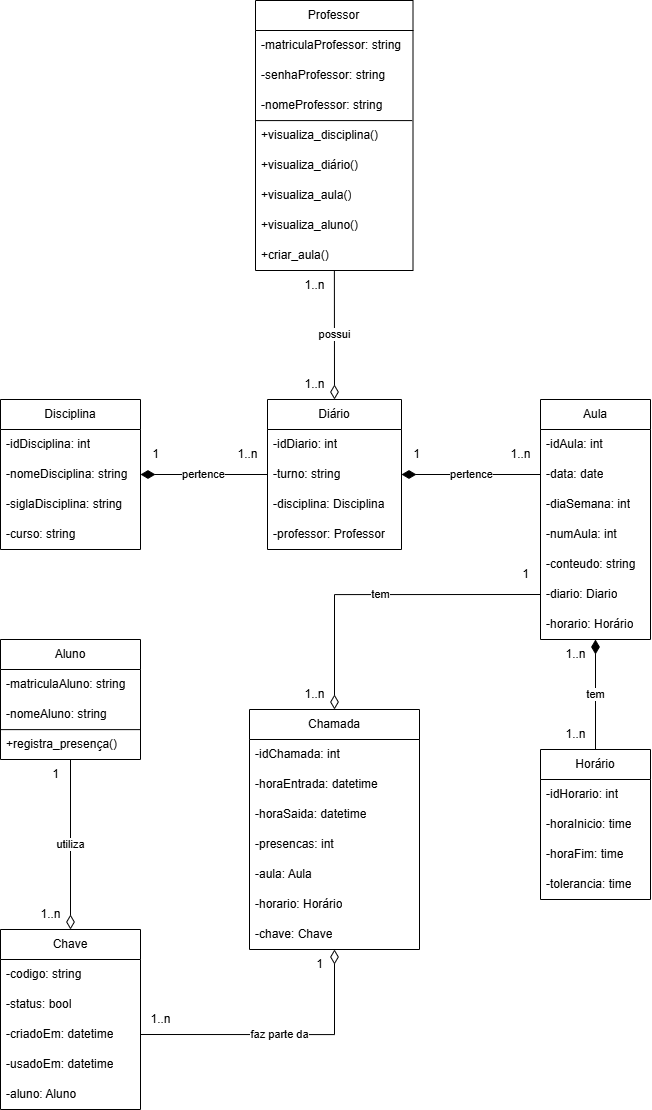

The diagram above was exported from draw.io. Its source (the exported page's mxGraphModel, read from the mxfile embedded in the PNG):
<mxGraphModel dx="1822" dy="2207" grid="1" gridSize="10" guides="1" tooltips="1" connect="1" arrows="1" fold="1" page="1" pageScale="1" pageWidth="827" pageHeight="1169" math="0" shadow="0">
  <root>
    <mxCell id="0" />
    <mxCell id="1" parent="0" />
    <mxCell id="108" value="utiliza" style="edgeStyle=none;html=1;entryX=0.5;entryY=0;entryDx=0;entryDy=0;endArrow=diamondThin;endFill=0;endSize=12;" parent="1" source="LnT3Zlx5B6tWJP8Wlp8B-3" target="86" edge="1">
      <mxGeometry relative="1" as="geometry" />
    </mxCell>
    <mxCell id="LnT3Zlx5B6tWJP8Wlp8B-3" value="Aluno" style="swimlane;fontStyle=0;childLayout=stackLayout;horizontal=1;startSize=30;horizontalStack=0;resizeParent=1;resizeParentMax=0;resizeLast=0;collapsible=1;marginBottom=0;whiteSpace=wrap;html=1;" parent="1" vertex="1">
      <mxGeometry x="80" y="-511" width="140" height="120" as="geometry" />
    </mxCell>
    <mxCell id="LnT3Zlx5B6tWJP8Wlp8B-4" value="-matriculaAluno: string" style="text;strokeColor=none;fillColor=none;align=left;verticalAlign=middle;spacingLeft=4;spacingRight=4;overflow=hidden;points=[[0,0.5],[1,0.5]];portConstraint=eastwest;rotatable=0;whiteSpace=wrap;html=1;" parent="LnT3Zlx5B6tWJP8Wlp8B-3" vertex="1">
      <mxGeometry y="30" width="140" height="30" as="geometry" />
    </mxCell>
    <mxCell id="33" value="-nomeAluno: string" style="text;strokeColor=none;fillColor=none;align=left;verticalAlign=middle;spacingLeft=4;spacingRight=4;overflow=hidden;points=[[0,0.5],[1,0.5]];portConstraint=eastwest;rotatable=0;whiteSpace=wrap;html=1;" parent="LnT3Zlx5B6tWJP8Wlp8B-3" vertex="1">
      <mxGeometry y="60" width="140" height="30" as="geometry" />
    </mxCell>
    <mxCell id="2" value="+registra_presença()" style="text;strokeColor=none;fillColor=none;align=left;verticalAlign=middle;spacingLeft=4;spacingRight=4;overflow=hidden;points=[[0,0.5],[1,0.5]];portConstraint=eastwest;rotatable=0;whiteSpace=wrap;html=1;" parent="LnT3Zlx5B6tWJP8Wlp8B-3" vertex="1">
      <mxGeometry y="90" width="140" height="30" as="geometry" />
    </mxCell>
    <mxCell id="3" value="" style="endArrow=none;html=1;entryX=1;entryY=0.004;entryDx=0;entryDy=0;entryPerimeter=0;exitX=-0.003;exitY=0.004;exitDx=0;exitDy=0;exitPerimeter=0;" parent="LnT3Zlx5B6tWJP8Wlp8B-3" source="2" target="2" edge="1">
      <mxGeometry width="50" height="50" relative="1" as="geometry">
        <mxPoint x="-20" y="320" as="sourcePoint" />
        <mxPoint x="160" y="190" as="targetPoint" />
      </mxGeometry>
    </mxCell>
    <mxCell id="LnT3Zlx5B6tWJP8Wlp8B-7" value="Disciplina" style="swimlane;fontStyle=0;childLayout=stackLayout;horizontal=1;startSize=30;horizontalStack=0;resizeParent=1;resizeParentMax=0;resizeLast=0;collapsible=1;marginBottom=0;whiteSpace=wrap;html=1;" parent="1" vertex="1">
      <mxGeometry x="80" y="-751" width="140" height="150" as="geometry" />
    </mxCell>
    <mxCell id="LnT3Zlx5B6tWJP8Wlp8B-8" value="-idDisciplina: int" style="text;strokeColor=none;fillColor=none;align=left;verticalAlign=middle;spacingLeft=4;spacingRight=4;overflow=hidden;points=[[0,0.5],[1,0.5]];portConstraint=eastwest;rotatable=0;whiteSpace=wrap;html=1;" parent="LnT3Zlx5B6tWJP8Wlp8B-7" vertex="1">
      <mxGeometry y="30" width="140" height="30" as="geometry" />
    </mxCell>
    <mxCell id="LnT3Zlx5B6tWJP8Wlp8B-19" value="-nomeDisciplina: string" style="text;strokeColor=none;fillColor=none;align=left;verticalAlign=middle;spacingLeft=4;spacingRight=4;overflow=hidden;points=[[0,0.5],[1,0.5]];portConstraint=eastwest;rotatable=0;whiteSpace=wrap;html=1;" parent="LnT3Zlx5B6tWJP8Wlp8B-7" vertex="1">
      <mxGeometry y="60" width="140" height="30" as="geometry" />
    </mxCell>
    <mxCell id="LnT3Zlx5B6tWJP8Wlp8B-11" value="-siglaDisciplina: string" style="text;strokeColor=none;fillColor=none;align=left;verticalAlign=middle;spacingLeft=4;spacingRight=4;overflow=hidden;points=[[0,0.5],[1,0.5]];portConstraint=eastwest;rotatable=0;whiteSpace=wrap;html=1;" parent="LnT3Zlx5B6tWJP8Wlp8B-7" vertex="1">
      <mxGeometry y="90" width="140" height="30" as="geometry" />
    </mxCell>
    <mxCell id="35" value="-curso: string" style="text;strokeColor=none;fillColor=none;align=left;verticalAlign=middle;spacingLeft=4;spacingRight=4;overflow=hidden;points=[[0,0.5],[1,0.5]];portConstraint=eastwest;rotatable=0;whiteSpace=wrap;html=1;" parent="LnT3Zlx5B6tWJP8Wlp8B-7" vertex="1">
      <mxGeometry y="120" width="140" height="30" as="geometry" />
    </mxCell>
    <mxCell id="120" value="possui" style="edgeStyle=none;html=1;entryX=0.5;entryY=0;entryDx=0;entryDy=0;endSize=12;endArrow=diamondThin;endFill=0;" parent="1" source="LnT3Zlx5B6tWJP8Wlp8B-12" target="41" edge="1">
      <mxGeometry relative="1" as="geometry" />
    </mxCell>
    <mxCell id="LnT3Zlx5B6tWJP8Wlp8B-12" value="Professor" style="swimlane;fontStyle=0;childLayout=stackLayout;horizontal=1;startSize=30;horizontalStack=0;resizeParent=1;resizeParentMax=0;resizeLast=0;collapsible=1;marginBottom=0;whiteSpace=wrap;html=1;" parent="1" vertex="1">
      <mxGeometry x="335" y="-1150" width="157.5" height="270" as="geometry" />
    </mxCell>
    <mxCell id="LnT3Zlx5B6tWJP8Wlp8B-13" value="-matriculaProfessor: string" style="text;strokeColor=none;fillColor=none;align=left;verticalAlign=middle;spacingLeft=4;spacingRight=4;overflow=hidden;points=[[0,0.5],[1,0.5]];portConstraint=eastwest;rotatable=0;whiteSpace=wrap;html=1;" parent="LnT3Zlx5B6tWJP8Wlp8B-12" vertex="1">
      <mxGeometry y="30" width="157.5" height="30" as="geometry" />
    </mxCell>
    <mxCell id="LnT3Zlx5B6tWJP8Wlp8B-14" value="-senhaProfessor: string" style="text;strokeColor=none;fillColor=none;align=left;verticalAlign=middle;spacingLeft=4;spacingRight=4;overflow=hidden;points=[[0,0.5],[1,0.5]];portConstraint=eastwest;rotatable=0;whiteSpace=wrap;html=1;" parent="LnT3Zlx5B6tWJP8Wlp8B-12" vertex="1">
      <mxGeometry y="60" width="157.5" height="30" as="geometry" />
    </mxCell>
    <mxCell id="LnT3Zlx5B6tWJP8Wlp8B-20" value="-nomeProfessor: string" style="text;strokeColor=none;fillColor=none;align=left;verticalAlign=middle;spacingLeft=4;spacingRight=4;overflow=hidden;points=[[0,0.5],[1,0.5]];portConstraint=eastwest;rotatable=0;whiteSpace=wrap;html=1;" parent="LnT3Zlx5B6tWJP8Wlp8B-12" vertex="1">
      <mxGeometry y="90" width="157.5" height="30" as="geometry" />
    </mxCell>
    <mxCell id="15" value="+visualiza_disciplina()" style="text;strokeColor=none;fillColor=none;align=left;verticalAlign=middle;spacingLeft=4;spacingRight=4;overflow=hidden;points=[[0,0.5],[1,0.5]];portConstraint=eastwest;rotatable=0;whiteSpace=wrap;html=1;" parent="LnT3Zlx5B6tWJP8Wlp8B-12" vertex="1">
      <mxGeometry y="120" width="157.5" height="30" as="geometry" />
    </mxCell>
    <mxCell id="16" value="" style="endArrow=none;html=1;exitX=0.004;exitY=0.003;exitDx=0;exitDy=0;exitPerimeter=0;entryX=0.995;entryY=0.003;entryDx=0;entryDy=0;entryPerimeter=0;" parent="LnT3Zlx5B6tWJP8Wlp8B-12" source="15" target="15" edge="1">
      <mxGeometry width="50" height="50" relative="1" as="geometry">
        <mxPoint x="-10" y="130" as="sourcePoint" />
        <mxPoint x="-210" y="100" as="targetPoint" />
      </mxGeometry>
    </mxCell>
    <mxCell id="103" value="+visualiza_diário()" style="text;strokeColor=none;fillColor=none;align=left;verticalAlign=middle;spacingLeft=4;spacingRight=4;overflow=hidden;points=[[0,0.5],[1,0.5]];portConstraint=eastwest;rotatable=0;whiteSpace=wrap;html=1;" parent="LnT3Zlx5B6tWJP8Wlp8B-12" vertex="1">
      <mxGeometry y="150" width="157.5" height="30" as="geometry" />
    </mxCell>
    <mxCell id="102" value="+visualiza_aula()" style="text;strokeColor=none;fillColor=none;align=left;verticalAlign=middle;spacingLeft=4;spacingRight=4;overflow=hidden;points=[[0,0.5],[1,0.5]];portConstraint=eastwest;rotatable=0;whiteSpace=wrap;html=1;" parent="LnT3Zlx5B6tWJP8Wlp8B-12" vertex="1">
      <mxGeometry y="180" width="157.5" height="30" as="geometry" />
    </mxCell>
    <mxCell id="21" value="+visualiza_aluno()" style="text;strokeColor=none;fillColor=none;align=left;verticalAlign=middle;spacingLeft=4;spacingRight=4;overflow=hidden;points=[[0,0.5],[1,0.5]];portConstraint=eastwest;rotatable=0;whiteSpace=wrap;html=1;" parent="LnT3Zlx5B6tWJP8Wlp8B-12" vertex="1">
      <mxGeometry y="210" width="157.5" height="30" as="geometry" />
    </mxCell>
    <mxCell id="25" value="+criar_aula()" style="text;strokeColor=none;fillColor=none;align=left;verticalAlign=middle;spacingLeft=4;spacingRight=4;overflow=hidden;points=[[0,0.5],[1,0.5]];portConstraint=eastwest;rotatable=0;whiteSpace=wrap;html=1;" parent="LnT3Zlx5B6tWJP8Wlp8B-12" vertex="1">
      <mxGeometry y="240" width="157.5" height="30" as="geometry" />
    </mxCell>
    <mxCell id="127" value="tem" style="edgeStyle=none;html=1;entryX=0.5;entryY=0;entryDx=0;entryDy=0;endArrow=none;endFill=0;startArrow=diamondThin;startFill=1;startSize=12;" parent="1" source="17" target="47" edge="1">
      <mxGeometry relative="1" as="geometry" />
    </mxCell>
    <mxCell id="17" value="Aula" style="swimlane;fontStyle=0;childLayout=stackLayout;horizontal=1;startSize=30;horizontalStack=0;resizeParent=1;resizeParentMax=0;resizeLast=0;collapsible=1;marginBottom=0;whiteSpace=wrap;html=1;" parent="1" vertex="1">
      <mxGeometry x="620" y="-751" width="110" height="240" as="geometry" />
    </mxCell>
    <mxCell id="18" value="-idAula: int" style="text;strokeColor=none;fillColor=none;align=left;verticalAlign=middle;spacingLeft=4;spacingRight=4;overflow=hidden;points=[[0,0.5],[1,0.5]];portConstraint=eastwest;rotatable=0;whiteSpace=wrap;html=1;" parent="17" vertex="1">
      <mxGeometry y="30" width="110" height="30" as="geometry" />
    </mxCell>
    <mxCell id="19" value="-data: date" style="text;strokeColor=none;fillColor=none;align=left;verticalAlign=middle;spacingLeft=4;spacingRight=4;overflow=hidden;points=[[0,0.5],[1,0.5]];portConstraint=eastwest;rotatable=0;whiteSpace=wrap;html=1;" parent="17" vertex="1">
      <mxGeometry y="60" width="110" height="30" as="geometry" />
    </mxCell>
    <mxCell id="83" value="-diaSemana: int" style="text;strokeColor=none;fillColor=none;align=left;verticalAlign=middle;spacingLeft=4;spacingRight=4;overflow=hidden;points=[[0,0.5],[1,0.5]];portConstraint=eastwest;rotatable=0;whiteSpace=wrap;html=1;" parent="17" vertex="1">
      <mxGeometry y="90" width="110" height="30" as="geometry" />
    </mxCell>
    <mxCell id="20" value="-numAula: int" style="text;strokeColor=none;fillColor=none;align=left;verticalAlign=middle;spacingLeft=4;spacingRight=4;overflow=hidden;points=[[0,0.5],[1,0.5]];portConstraint=eastwest;rotatable=0;whiteSpace=wrap;html=1;" parent="17" vertex="1">
      <mxGeometry y="120" width="110" height="30" as="geometry" />
    </mxCell>
    <mxCell id="85" value="-conteudo: string" style="text;strokeColor=none;fillColor=none;align=left;verticalAlign=middle;spacingLeft=4;spacingRight=4;overflow=hidden;points=[[0,0.5],[1,0.5]];portConstraint=eastwest;rotatable=0;whiteSpace=wrap;html=1;" parent="17" vertex="1">
      <mxGeometry y="150" width="110" height="30" as="geometry" />
    </mxCell>
    <mxCell id="84" value="-diario: Diario" style="text;strokeColor=none;fillColor=none;align=left;verticalAlign=middle;spacingLeft=4;spacingRight=4;overflow=hidden;points=[[0,0.5],[1,0.5]];portConstraint=eastwest;rotatable=0;whiteSpace=wrap;html=1;" parent="17" vertex="1">
      <mxGeometry y="180" width="110" height="30" as="geometry" />
    </mxCell>
    <mxCell id="131" value="-horario: Horário" style="text;strokeColor=none;fillColor=none;align=left;verticalAlign=middle;spacingLeft=4;spacingRight=4;overflow=hidden;points=[[0,0.5],[1,0.5]];portConstraint=eastwest;rotatable=0;whiteSpace=wrap;html=1;" parent="17" vertex="1">
      <mxGeometry y="210" width="110" height="30" as="geometry" />
    </mxCell>
    <mxCell id="133" value="faz parte da" style="edgeStyle=orthogonalEdgeStyle;html=1;entryX=1;entryY=0.5;entryDx=0;entryDy=0;startArrow=diamondThin;startFill=0;rounded=0;curved=0;endArrow=none;endFill=0;endSize=12;startSize=12;" edge="1" parent="1" source="27" target="90">
      <mxGeometry relative="1" as="geometry" />
    </mxCell>
    <mxCell id="27" value="Chamada" style="swimlane;fontStyle=0;childLayout=stackLayout;horizontal=1;startSize=30;horizontalStack=0;resizeParent=1;resizeParentMax=0;resizeLast=0;collapsible=1;marginBottom=0;whiteSpace=wrap;html=1;" parent="1" vertex="1">
      <mxGeometry x="329" y="-441" width="170" height="240" as="geometry" />
    </mxCell>
    <mxCell id="28" value="-idChamada: int" style="text;strokeColor=none;fillColor=none;align=left;verticalAlign=middle;spacingLeft=4;spacingRight=4;overflow=hidden;points=[[0,0.5],[1,0.5]];portConstraint=eastwest;rotatable=0;whiteSpace=wrap;html=1;" parent="27" vertex="1">
      <mxGeometry y="30" width="170" height="30" as="geometry" />
    </mxCell>
    <mxCell id="31" value="-horaEntrada: datetime" style="text;strokeColor=none;fillColor=none;align=left;verticalAlign=middle;spacingLeft=4;spacingRight=4;overflow=hidden;points=[[0,0.5],[1,0.5]];portConstraint=eastwest;rotatable=0;whiteSpace=wrap;html=1;" parent="27" vertex="1">
      <mxGeometry y="60" width="170" height="30" as="geometry" />
    </mxCell>
    <mxCell id="92" value="-horaSaida: datetime" style="text;strokeColor=none;fillColor=none;align=left;verticalAlign=middle;spacingLeft=4;spacingRight=4;overflow=hidden;points=[[0,0.5],[1,0.5]];portConstraint=eastwest;rotatable=0;whiteSpace=wrap;html=1;" parent="27" vertex="1">
      <mxGeometry y="90" width="170" height="30" as="geometry" />
    </mxCell>
    <mxCell id="105" value="-presencas: int" style="text;strokeColor=none;fillColor=none;align=left;verticalAlign=middle;spacingLeft=4;spacingRight=4;overflow=hidden;points=[[0,0.5],[1,0.5]];portConstraint=eastwest;rotatable=0;whiteSpace=wrap;html=1;" parent="27" vertex="1">
      <mxGeometry y="120" width="170" height="30" as="geometry" />
    </mxCell>
    <mxCell id="93" value="-aula: Aula" style="text;strokeColor=none;fillColor=none;align=left;verticalAlign=middle;spacingLeft=4;spacingRight=4;overflow=hidden;points=[[0,0.5],[1,0.5]];portConstraint=eastwest;rotatable=0;whiteSpace=wrap;html=1;" parent="27" vertex="1">
      <mxGeometry y="150" width="170" height="30" as="geometry" />
    </mxCell>
    <mxCell id="95" value="-horario: Horário" style="text;strokeColor=none;fillColor=none;align=left;verticalAlign=middle;spacingLeft=4;spacingRight=4;overflow=hidden;points=[[0,0.5],[1,0.5]];portConstraint=eastwest;rotatable=0;whiteSpace=wrap;html=1;" parent="27" vertex="1">
      <mxGeometry y="180" width="170" height="30" as="geometry" />
    </mxCell>
    <mxCell id="110" value="-chave: Chave" style="text;strokeColor=none;fillColor=none;align=left;verticalAlign=middle;spacingLeft=4;spacingRight=4;overflow=hidden;points=[[0,0.5],[1,0.5]];portConstraint=eastwest;rotatable=0;whiteSpace=wrap;html=1;" parent="27" vertex="1">
      <mxGeometry y="210" width="170" height="30" as="geometry" />
    </mxCell>
    <mxCell id="41" value="Diário" style="swimlane;fontStyle=0;childLayout=stackLayout;horizontal=1;startSize=30;horizontalStack=0;resizeParent=1;resizeParentMax=0;resizeLast=0;collapsible=1;marginBottom=0;whiteSpace=wrap;html=1;" parent="1" vertex="1">
      <mxGeometry x="347" y="-751" width="134" height="150" as="geometry" />
    </mxCell>
    <mxCell id="42" value="-idDiario: int" style="text;strokeColor=none;fillColor=none;align=left;verticalAlign=middle;spacingLeft=4;spacingRight=4;overflow=hidden;points=[[0,0.5],[1,0.5]];portConstraint=eastwest;rotatable=0;whiteSpace=wrap;html=1;" parent="41" vertex="1">
      <mxGeometry y="30" width="134" height="30" as="geometry" />
    </mxCell>
    <mxCell id="43" value="-turno: string" style="text;strokeColor=none;fillColor=none;align=left;verticalAlign=middle;spacingLeft=4;spacingRight=4;overflow=hidden;points=[[0,0.5],[1,0.5]];portConstraint=eastwest;rotatable=0;whiteSpace=wrap;html=1;" parent="41" vertex="1">
      <mxGeometry y="60" width="134" height="30" as="geometry" />
    </mxCell>
    <mxCell id="44" value="-disciplina:&amp;nbsp;&lt;span style=&quot;color: rgb(0, 0, 0);&quot;&gt;Disciplina&lt;/span&gt;&amp;nbsp;" style="text;strokeColor=none;fillColor=none;align=left;verticalAlign=middle;spacingLeft=4;spacingRight=4;overflow=hidden;points=[[0,0.5],[1,0.5]];portConstraint=eastwest;rotatable=0;whiteSpace=wrap;html=1;" parent="41" vertex="1">
      <mxGeometry y="90" width="134" height="30" as="geometry" />
    </mxCell>
    <mxCell id="106" value="-p&lt;span style=&quot;color: rgb(0, 0, 0);&quot;&gt;rofessor:&amp;nbsp;&lt;/span&gt;Professor" style="text;strokeColor=none;fillColor=none;align=left;verticalAlign=middle;spacingLeft=4;spacingRight=4;overflow=hidden;points=[[0,0.5],[1,0.5]];portConstraint=eastwest;rotatable=0;whiteSpace=wrap;html=1;" parent="41" vertex="1">
      <mxGeometry y="120" width="134" height="30" as="geometry" />
    </mxCell>
    <mxCell id="47" value="Horário" style="swimlane;fontStyle=0;childLayout=stackLayout;horizontal=1;startSize=30;horizontalStack=0;resizeParent=1;resizeParentMax=0;resizeLast=0;collapsible=1;marginBottom=0;whiteSpace=wrap;html=1;" parent="1" vertex="1">
      <mxGeometry x="620" y="-401" width="110" height="150" as="geometry" />
    </mxCell>
    <mxCell id="48" value="-idHorario: int" style="text;strokeColor=none;fillColor=none;align=left;verticalAlign=middle;spacingLeft=4;spacingRight=4;overflow=hidden;points=[[0,0.5],[1,0.5]];portConstraint=eastwest;rotatable=0;whiteSpace=wrap;html=1;" parent="47" vertex="1">
      <mxGeometry y="30" width="110" height="30" as="geometry" />
    </mxCell>
    <mxCell id="39" value="-horaInicio: time" style="text;strokeColor=none;fillColor=none;align=left;verticalAlign=middle;spacingLeft=4;spacingRight=4;overflow=hidden;points=[[0,0.5],[1,0.5]];portConstraint=eastwest;rotatable=0;whiteSpace=wrap;html=1;" parent="47" vertex="1">
      <mxGeometry y="60" width="110" height="30" as="geometry" />
    </mxCell>
    <mxCell id="51" value="-horaFim: time" style="text;strokeColor=none;fillColor=none;align=left;verticalAlign=middle;spacingLeft=4;spacingRight=4;overflow=hidden;points=[[0,0.5],[1,0.5]];portConstraint=eastwest;rotatable=0;whiteSpace=wrap;html=1;" parent="47" vertex="1">
      <mxGeometry y="90" width="110" height="30" as="geometry" />
    </mxCell>
    <mxCell id="40" value="-tolerancia: time" style="text;strokeColor=none;fillColor=none;align=left;verticalAlign=middle;spacingLeft=4;spacingRight=4;overflow=hidden;points=[[0,0.5],[1,0.5]];portConstraint=eastwest;rotatable=0;whiteSpace=wrap;html=1;" parent="47" vertex="1">
      <mxGeometry y="120" width="110" height="30" as="geometry" />
    </mxCell>
    <mxCell id="86" value="Chave" style="swimlane;fontStyle=0;childLayout=stackLayout;horizontal=1;startSize=30;horizontalStack=0;resizeParent=1;resizeParentMax=0;resizeLast=0;collapsible=1;marginBottom=0;whiteSpace=wrap;html=1;" parent="1" vertex="1">
      <mxGeometry x="80" y="-221" width="140" height="180" as="geometry" />
    </mxCell>
    <mxCell id="88" value="-codigo: string" style="text;strokeColor=none;fillColor=none;align=left;verticalAlign=middle;spacingLeft=4;spacingRight=4;overflow=hidden;points=[[0,0.5],[1,0.5]];portConstraint=eastwest;rotatable=0;whiteSpace=wrap;html=1;" parent="86" vertex="1">
      <mxGeometry y="30" width="140" height="30" as="geometry" />
    </mxCell>
    <mxCell id="111" value="-status: bool" style="text;strokeColor=none;fillColor=none;align=left;verticalAlign=middle;spacingLeft=4;spacingRight=4;overflow=hidden;points=[[0,0.5],[1,0.5]];portConstraint=eastwest;rotatable=0;whiteSpace=wrap;html=1;" parent="86" vertex="1">
      <mxGeometry y="60" width="140" height="30" as="geometry" />
    </mxCell>
    <mxCell id="90" value="-criadoEm: datetime" style="text;strokeColor=none;fillColor=none;align=left;verticalAlign=middle;spacingLeft=4;spacingRight=4;overflow=hidden;points=[[0,0.5],[1,0.5]];portConstraint=eastwest;rotatable=0;whiteSpace=wrap;html=1;" parent="86" vertex="1">
      <mxGeometry y="90" width="140" height="30" as="geometry" />
    </mxCell>
    <mxCell id="91" value="-usadoEm: datetime" style="text;strokeColor=none;fillColor=none;align=left;verticalAlign=middle;spacingLeft=4;spacingRight=4;overflow=hidden;points=[[0,0.5],[1,0.5]];portConstraint=eastwest;rotatable=0;whiteSpace=wrap;html=1;" parent="86" vertex="1">
      <mxGeometry y="120" width="140" height="30" as="geometry" />
    </mxCell>
    <mxCell id="107" value="-aluno: Aluno" style="text;strokeColor=none;fillColor=none;align=left;verticalAlign=middle;spacingLeft=4;spacingRight=4;overflow=hidden;points=[[0,0.5],[1,0.5]];portConstraint=eastwest;rotatable=0;whiteSpace=wrap;html=1;" parent="86" vertex="1">
      <mxGeometry y="150" width="140" height="30" as="geometry" />
    </mxCell>
    <mxCell id="112" value="pertence" style="edgeStyle=none;html=1;exitX=0;exitY=0.5;exitDx=0;exitDy=0;entryX=1;entryY=0.5;entryDx=0;entryDy=0;endArrow=diamondThin;endFill=1;endSize=12;" parent="1" source="43" target="LnT3Zlx5B6tWJP8Wlp8B-19" edge="1">
      <mxGeometry relative="1" as="geometry" />
    </mxCell>
    <mxCell id="113" value="pertence" style="edgeStyle=none;html=1;exitX=0;exitY=0.5;exitDx=0;exitDy=0;entryX=1;entryY=0.5;entryDx=0;entryDy=0;endArrow=diamondThin;endFill=1;endSize=12;" parent="1" source="19" target="43" edge="1">
      <mxGeometry relative="1" as="geometry" />
    </mxCell>
    <mxCell id="116" value="1..n" style="text;html=1;align=center;verticalAlign=middle;resizable=0;points=[];autosize=1;strokeColor=none;fillColor=none;" parent="1" vertex="1">
      <mxGeometry x="580" y="-711" width="40" height="30" as="geometry" />
    </mxCell>
    <mxCell id="117" value="1" style="text;html=1;align=center;verticalAlign=middle;resizable=0;points=[];autosize=1;strokeColor=none;fillColor=none;" parent="1" vertex="1">
      <mxGeometry x="481" y="-711" width="30" height="30" as="geometry" />
    </mxCell>
    <mxCell id="118" value="1..n" style="text;html=1;align=center;verticalAlign=middle;resizable=0;points=[];autosize=1;strokeColor=none;fillColor=none;" parent="1" vertex="1">
      <mxGeometry x="307" y="-711" width="40" height="30" as="geometry" />
    </mxCell>
    <mxCell id="119" value="1" style="text;html=1;align=center;verticalAlign=middle;resizable=0;points=[];autosize=1;strokeColor=none;fillColor=none;" parent="1" vertex="1">
      <mxGeometry x="220" y="-711" width="30" height="30" as="geometry" />
    </mxCell>
    <mxCell id="121" value="1..n" style="text;html=1;align=center;verticalAlign=middle;resizable=0;points=[];autosize=1;strokeColor=none;fillColor=none;" parent="1" vertex="1">
      <mxGeometry x="374" y="-880" width="40" height="30" as="geometry" />
    </mxCell>
    <mxCell id="122" value="1..n" style="text;html=1;align=center;verticalAlign=middle;resizable=0;points=[];autosize=1;strokeColor=none;fillColor=none;" parent="1" vertex="1">
      <mxGeometry x="374" y="-781" width="40" height="30" as="geometry" />
    </mxCell>
    <mxCell id="123" value="1" style="text;html=1;align=center;verticalAlign=middle;resizable=0;points=[];autosize=1;strokeColor=none;fillColor=none;" parent="1" vertex="1">
      <mxGeometry x="120" y="-391" width="30" height="30" as="geometry" />
    </mxCell>
    <mxCell id="125" value="1..n" style="text;html=1;align=center;verticalAlign=middle;resizable=0;points=[];autosize=1;strokeColor=none;fillColor=none;" parent="1" vertex="1">
      <mxGeometry x="110" y="-251" width="40" height="30" as="geometry" />
    </mxCell>
    <mxCell id="128" value="1..n" style="text;html=1;align=center;verticalAlign=middle;resizable=0;points=[];autosize=1;strokeColor=none;fillColor=none;" parent="1" vertex="1">
      <mxGeometry x="635" y="-431" width="40" height="30" as="geometry" />
    </mxCell>
    <mxCell id="130" value="1..n" style="text;html=1;align=center;verticalAlign=middle;resizable=0;points=[];autosize=1;strokeColor=none;fillColor=none;" parent="1" vertex="1">
      <mxGeometry x="635" y="-511" width="40" height="30" as="geometry" />
    </mxCell>
    <mxCell id="136" value="tem" style="edgeStyle=orthogonalEdgeStyle;html=1;exitX=0;exitY=0.5;exitDx=0;exitDy=0;entryX=0.5;entryY=0;entryDx=0;entryDy=0;rounded=0;curved=0;endArrow=diamondThin;endFill=0;endSize=12;startSize=12;startArrow=none;startFill=0;" edge="1" parent="1" source="84" target="27">
      <mxGeometry relative="1" as="geometry">
        <Array as="points">
          <mxPoint x="414" y="-556" />
        </Array>
      </mxGeometry>
    </mxCell>
    <mxCell id="137" value="1" style="text;html=1;align=center;verticalAlign=middle;resizable=0;points=[];autosize=1;strokeColor=none;fillColor=none;" vertex="1" parent="1">
      <mxGeometry x="384" y="-201" width="30" height="30" as="geometry" />
    </mxCell>
    <mxCell id="139" value="1..n" style="text;html=1;align=center;verticalAlign=middle;resizable=0;points=[];autosize=1;strokeColor=none;fillColor=none;" vertex="1" parent="1">
      <mxGeometry x="220" y="-146" width="40" height="30" as="geometry" />
    </mxCell>
    <mxCell id="140" value="1" style="text;html=1;align=center;verticalAlign=middle;resizable=0;points=[];autosize=1;strokeColor=none;fillColor=none;" vertex="1" parent="1">
      <mxGeometry x="590" y="-591" width="30" height="30" as="geometry" />
    </mxCell>
    <mxCell id="141" value="1..n" style="text;html=1;align=center;verticalAlign=middle;resizable=0;points=[];autosize=1;strokeColor=none;fillColor=none;" vertex="1" parent="1">
      <mxGeometry x="374" y="-471" width="40" height="30" as="geometry" />
    </mxCell>
  </root>
</mxGraphModel>